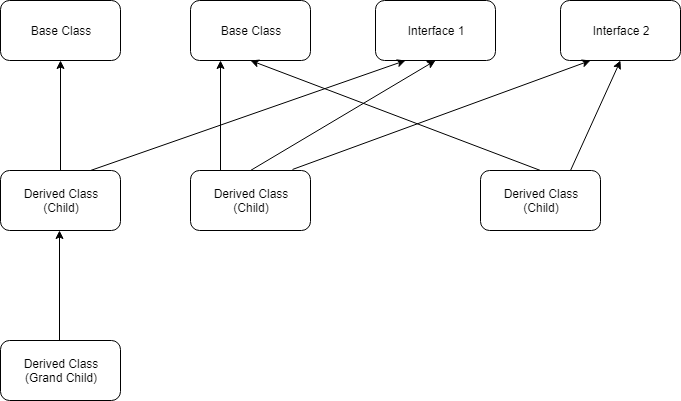

The diagram above was exported from draw.io. Its source (the exported page's mxGraphModel, read from the mxfile embedded in the PNG):
<mxGraphModel dx="768" dy="675" grid="1" gridSize="10" guides="1" tooltips="1" connect="1" arrows="1" fold="1" page="1" pageScale="1" pageWidth="850" pageHeight="1100" math="0" shadow="0">
  <root>
    <mxCell id="0" />
    <mxCell id="1" parent="0" />
    <mxCell id="BY2E2FsTTYwRAEFtH2rI-1" value="Base Class" style="rounded=1;whiteSpace=wrap;html=1;" vertex="1" parent="1">
      <mxGeometry x="20" y="20" width="120" height="60" as="geometry" />
    </mxCell>
    <mxCell id="BY2E2FsTTYwRAEFtH2rI-2" value="Base Class" style="rounded=1;whiteSpace=wrap;html=1;" vertex="1" parent="1">
      <mxGeometry x="210" y="20" width="120" height="60" as="geometry" />
    </mxCell>
    <mxCell id="BY2E2FsTTYwRAEFtH2rI-3" value="Derived Class&lt;br&gt;(Child)" style="rounded=1;whiteSpace=wrap;html=1;" vertex="1" parent="1">
      <mxGeometry x="500" y="190" width="120" height="60" as="geometry" />
    </mxCell>
    <mxCell id="BY2E2FsTTYwRAEFtH2rI-4" value="Derived Class&lt;br&gt;(Child)" style="rounded=1;whiteSpace=wrap;html=1;" vertex="1" parent="1">
      <mxGeometry x="20" y="190" width="120" height="60" as="geometry" />
    </mxCell>
    <mxCell id="BY2E2FsTTYwRAEFtH2rI-5" value="Interface 2" style="rounded=1;whiteSpace=wrap;html=1;" vertex="1" parent="1">
      <mxGeometry x="580" y="20" width="120" height="60" as="geometry" />
    </mxCell>
    <mxCell id="BY2E2FsTTYwRAEFtH2rI-6" value="Interface 1" style="rounded=1;whiteSpace=wrap;html=1;" vertex="1" parent="1">
      <mxGeometry x="395" y="20" width="120" height="60" as="geometry" />
    </mxCell>
    <mxCell id="BY2E2FsTTYwRAEFtH2rI-8" value="Derived Class&lt;br&gt;(Grand Child)" style="rounded=1;whiteSpace=wrap;html=1;" vertex="1" parent="1">
      <mxGeometry x="20" y="360" width="120" height="60" as="geometry" />
    </mxCell>
    <mxCell id="BY2E2FsTTYwRAEFtH2rI-10" value="Derived Class&lt;br&gt;(Child)" style="rounded=1;whiteSpace=wrap;html=1;" vertex="1" parent="1">
      <mxGeometry x="210" y="190" width="120" height="60" as="geometry" />
    </mxCell>
    <mxCell id="BY2E2FsTTYwRAEFtH2rI-11" value="" style="endArrow=classic;html=1;entryX=0.5;entryY=1;entryDx=0;entryDy=0;exitX=0.5;exitY=0;exitDx=0;exitDy=0;" edge="1" parent="1" source="BY2E2FsTTYwRAEFtH2rI-4" target="BY2E2FsTTYwRAEFtH2rI-1">
      <mxGeometry width="50" height="50" relative="1" as="geometry">
        <mxPoint x="30" y="150" as="sourcePoint" />
        <mxPoint x="80" y="100" as="targetPoint" />
      </mxGeometry>
    </mxCell>
    <mxCell id="BY2E2FsTTYwRAEFtH2rI-12" value="" style="endArrow=classic;html=1;entryX=0.5;entryY=1;entryDx=0;entryDy=0;exitX=0.5;exitY=0;exitDx=0;exitDy=0;" edge="1" parent="1">
      <mxGeometry width="50" height="50" relative="1" as="geometry">
        <mxPoint x="79" y="360" as="sourcePoint" />
        <mxPoint x="79" y="250" as="targetPoint" />
      </mxGeometry>
    </mxCell>
    <mxCell id="BY2E2FsTTYwRAEFtH2rI-14" value="" style="endArrow=classic;html=1;exitX=0.75;exitY=0;exitDx=0;exitDy=0;entryX=0.25;entryY=1;entryDx=0;entryDy=0;" edge="1" parent="1" source="BY2E2FsTTYwRAEFtH2rI-4" target="BY2E2FsTTYwRAEFtH2rI-6">
      <mxGeometry width="50" height="50" relative="1" as="geometry">
        <mxPoint x="20" y="490" as="sourcePoint" />
        <mxPoint x="70" y="440" as="targetPoint" />
      </mxGeometry>
    </mxCell>
    <mxCell id="BY2E2FsTTYwRAEFtH2rI-15" value="" style="endArrow=classic;html=1;exitX=0.5;exitY=0;exitDx=0;exitDy=0;entryX=0.5;entryY=1;entryDx=0;entryDy=0;" edge="1" parent="1" source="BY2E2FsTTYwRAEFtH2rI-3" target="BY2E2FsTTYwRAEFtH2rI-2">
      <mxGeometry width="50" height="50" relative="1" as="geometry">
        <mxPoint x="120" y="200" as="sourcePoint" />
        <mxPoint x="435" y="90" as="targetPoint" />
        <Array as="points" />
      </mxGeometry>
    </mxCell>
    <mxCell id="BY2E2FsTTYwRAEFtH2rI-16" value="" style="endArrow=classic;html=1;entryX=0.25;entryY=1;entryDx=0;entryDy=0;exitX=0.25;exitY=0;exitDx=0;exitDy=0;" edge="1" parent="1" source="BY2E2FsTTYwRAEFtH2rI-10" target="BY2E2FsTTYwRAEFtH2rI-2">
      <mxGeometry width="50" height="50" relative="1" as="geometry">
        <mxPoint x="340" y="380" as="sourcePoint" />
        <mxPoint x="390" y="330" as="targetPoint" />
      </mxGeometry>
    </mxCell>
    <mxCell id="BY2E2FsTTYwRAEFtH2rI-17" value="" style="endArrow=classic;html=1;entryX=0.5;entryY=1;entryDx=0;entryDy=0;exitX=0.5;exitY=0;exitDx=0;exitDy=0;" edge="1" parent="1" source="BY2E2FsTTYwRAEFtH2rI-10" target="BY2E2FsTTYwRAEFtH2rI-6">
      <mxGeometry width="50" height="50" relative="1" as="geometry">
        <mxPoint x="410" y="380" as="sourcePoint" />
        <mxPoint x="410" y="270" as="targetPoint" />
      </mxGeometry>
    </mxCell>
    <mxCell id="BY2E2FsTTYwRAEFtH2rI-18" value="" style="endArrow=classic;html=1;entryX=0.5;entryY=1;entryDx=0;entryDy=0;exitX=0.75;exitY=0;exitDx=0;exitDy=0;" edge="1" parent="1" source="BY2E2FsTTYwRAEFtH2rI-3" target="BY2E2FsTTYwRAEFtH2rI-5">
      <mxGeometry width="50" height="50" relative="1" as="geometry">
        <mxPoint x="310" y="200" as="sourcePoint" />
        <mxPoint x="465" y="90" as="targetPoint" />
      </mxGeometry>
    </mxCell>
    <mxCell id="BY2E2FsTTYwRAEFtH2rI-19" value="" style="endArrow=classic;html=1;entryX=0.25;entryY=1;entryDx=0;entryDy=0;exitX=0.85;exitY=-0.017;exitDx=0;exitDy=0;exitPerimeter=0;" edge="1" parent="1" source="BY2E2FsTTYwRAEFtH2rI-10" target="BY2E2FsTTYwRAEFtH2rI-5">
      <mxGeometry width="50" height="50" relative="1" as="geometry">
        <mxPoint x="280" y="200" as="sourcePoint" />
        <mxPoint x="465" y="90" as="targetPoint" />
      </mxGeometry>
    </mxCell>
  </root>
</mxGraphModel>